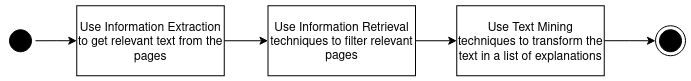

The diagram above was exported from draw.io. Its source (the exported page's mxGraphModel, read from the mxfile embedded in the PNG):
<mxGraphModel dx="1422" dy="831" grid="1" gridSize="10" guides="1" tooltips="1" connect="1" arrows="1" fold="1" page="1" pageScale="1" pageWidth="827" pageHeight="1169" math="0" shadow="0">
  <root>
    <mxCell id="0" />
    <mxCell id="1" parent="0" />
    <mxCell id="mZ3GK_YE3MCbg5JLJWYp-10" style="edgeStyle=orthogonalEdgeStyle;rounded=0;orthogonalLoop=1;jettySize=auto;html=1;" edge="1" parent="1" source="nTPs7V3Cnx5IGPAYQy-t-1" target="mZ3GK_YE3MCbg5JLJWYp-3">
      <mxGeometry relative="1" as="geometry" />
    </mxCell>
    <mxCell id="nTPs7V3Cnx5IGPAYQy-t-1" value="" style="ellipse;html=1;shape=startState;fillColor=#000000;strokeColor=#000000;rotation=90;" parent="1" vertex="1">
      <mxGeometry x="108.75" y="20" width="30" height="30" as="geometry" />
    </mxCell>
    <mxCell id="nTPs7V3Cnx5IGPAYQy-t-3" value="" style="ellipse;html=1;shape=endState;fillColor=#000000;strokeColor=#000000;rotation=90;" parent="1" vertex="1">
      <mxGeometry x="108.75" y="670" width="30" height="30" as="geometry" />
    </mxCell>
    <mxCell id="mZ3GK_YE3MCbg5JLJWYp-13" style="edgeStyle=orthogonalEdgeStyle;rounded=0;orthogonalLoop=1;jettySize=auto;html=1;" edge="1" parent="1" source="nTPs7V3Cnx5IGPAYQy-t-6" target="mZ3GK_YE3MCbg5JLJWYp-4">
      <mxGeometry relative="1" as="geometry" />
    </mxCell>
    <mxCell id="nTPs7V3Cnx5IGPAYQy-t-6" value="&lt;div&gt;Use Information Retrieval techniques to filter relevant pages&lt;/div&gt;" style="rounded=0;whiteSpace=wrap;html=1;strokeColor=#000000;rotation=90;" parent="1" vertex="1">
      <mxGeometry x="50" y="321.25" width="147.5" height="70" as="geometry" />
    </mxCell>
    <mxCell id="mZ3GK_YE3MCbg5JLJWYp-12" style="edgeStyle=orthogonalEdgeStyle;rounded=0;orthogonalLoop=1;jettySize=auto;html=1;" edge="1" parent="1" source="mZ3GK_YE3MCbg5JLJWYp-3" target="nTPs7V3Cnx5IGPAYQy-t-6">
      <mxGeometry relative="1" as="geometry" />
    </mxCell>
    <mxCell id="mZ3GK_YE3MCbg5JLJWYp-3" value="Use Information Extraction to get relevant text from the pages" style="rounded=0;whiteSpace=wrap;html=1;strokeColor=#000000;rotation=90;" vertex="1" parent="1">
      <mxGeometry x="50" y="130" width="147.5" height="70" as="geometry" />
    </mxCell>
    <mxCell id="mZ3GK_YE3MCbg5JLJWYp-14" style="edgeStyle=orthogonalEdgeStyle;rounded=0;orthogonalLoop=1;jettySize=auto;html=1;" edge="1" parent="1" source="mZ3GK_YE3MCbg5JLJWYp-4" target="nTPs7V3Cnx5IGPAYQy-t-3">
      <mxGeometry relative="1" as="geometry" />
    </mxCell>
    <mxCell id="mZ3GK_YE3MCbg5JLJWYp-4" value="Use Text Mining techniques to transform the text in a list of explanations " style="rounded=0;whiteSpace=wrap;html=1;strokeColor=#000000;rotation=90;" vertex="1" parent="1">
      <mxGeometry x="50" y="510" width="147.5" height="70" as="geometry" />
    </mxCell>
  </root>
</mxGraphModel>